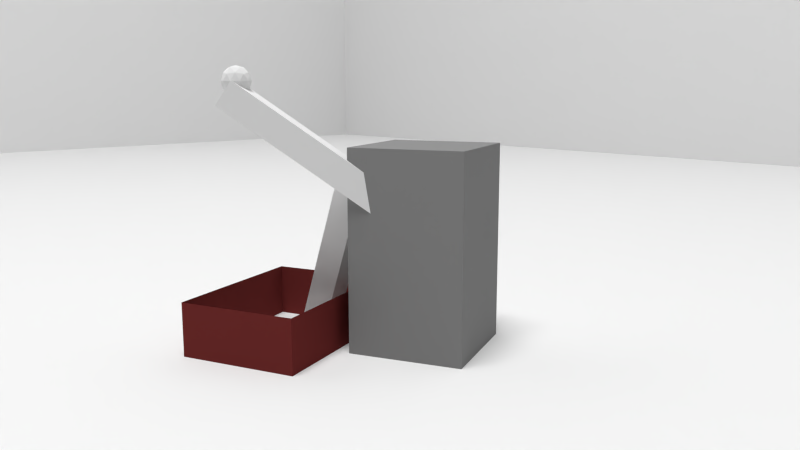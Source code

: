 # Source: Shot_8_-_Kamera.blend  (saved by Blender 2.72.0; exported with 4.5.12 LTS)
import bpy
from mathutils import Matrix  # noqa: F401  (used for matrix-valued properties, if any)

bpy.ops.wm.read_factory_settings(use_empty=True)
scene = bpy.context.scene
scene.name = 'Scene'

# ---- collections
col_collection_1 = bpy.data.collections.new('Collection 1'); scene.collection.children.link(col_collection_1)

# ---- materials (node trees are filled in below, after node groups)
mat_kiste = bpy.data.materials.new('Kiste')
mat_kiste.alpha_threshold = 0.0
mat_kiste.roughness = 0.5
mat_figure_black = bpy.data.materials.new('Figure Black')
mat_figure_black.alpha_threshold = 0.0
mat_figure_black.roughness = 0.5
mat_light_01_white = bpy.data.materials.new('Light 01 White')
mat_light_01_white.alpha_threshold = 0.0
mat_light_01_white.roughness = 0.5

# ---- material node trees
mat_kiste.use_nodes = True; mat_kiste.node_tree.nodes.clear()
_N = mat_kiste.node_tree.nodes; _L = mat_kiste.node_tree.links
n0 = _N.new('ShaderNodeOutputMaterial'); n0.name = 'Material Output'; n0.location = (300, 300)
n1 = _N.new('ShaderNodeBsdfDiffuse'); n1.name = 'Diffuse BSDF'; n1.location = (10, 300)
n1.inputs[0].default_value = (0.1679, 0.02842, 0.02682, 1.0)
_L.new(n1.outputs[0], n0.inputs[0])
n0.is_active_output = True
mat_figure_black.use_nodes = True; mat_figure_black.node_tree.nodes.clear()
_N = mat_figure_black.node_tree.nodes; _L = mat_figure_black.node_tree.links
n0 = _N.new('ShaderNodeOutputMaterial'); n0.name = 'Material Output'; n0.location = (300, 300)
n1 = _N.new('ShaderNodeBsdfDiffuse'); n1.name = 'Diffuse BSDF'; n1.location = (10, 300)
n1.inputs[0].default_value = (0.25, 0.25, 0.25, 1.0)
_L.new(n1.outputs[0], n0.inputs[0])
n0.is_active_output = True
mat_light_01_white.use_nodes = True; mat_light_01_white.node_tree.nodes.clear()
_N = mat_light_01_white.node_tree.nodes; _L = mat_light_01_white.node_tree.links
n0 = _N.new('ShaderNodeOutputMaterial'); n0.name = 'Material Output'; n0.location = (300, 300)
n1 = _N.new('ShaderNodeEmission'); n1.name = 'Emission'; n1.location = (110, 300)
n1.inputs[0].default_value = (0.8, 0.8, 0.8, 1.0)
n1.inputs[1].default_value = 25.0
_L.new(n1.outputs[0], n0.inputs[0])
n0.is_active_output = True

# ---- world
world_world = bpy.data.worlds.new('World'); scene.world = world_world
world_world.color = (0.05088, 0.05088, 0.05088)
world_world.use_sun_shadow = False
world_world.sun_shadow_jitter_overblur = 0.0
world_world.cycles.sampling_method = 'MANUAL'
world_world.cycles.sample_map_resolution = 256

# ---- cameras
cam_camera = bpy.data.cameras.new('Camera')
cam_camera.clip_end = 100.0
cam_camera.lens = 40.0
cam_camera.sensor_width = 40.0
cam_camera.sensor_height = 18.0
cam_camera.ortho_scale = 7.314
cam_camera.dof.focus_distance = 0.0

# ---- meshes
me_cube_004 = bpy.data.meshes.new('Cube.004')
me_cube_004.from_pydata([(-1.0, -1.0, -1.0), (-1.0, 1.0, -1.0), (1.0, 1.0, -1.0), (1.0, -1.0, -1.0), (-1.0, -1.0, 1.0), (-1.0, 1.0, 1.0), (1.0, 1.0, 1.0), (1.0, -1.0, 1.0)], [], [(4, 5, 1, 0), (5, 6, 2, 1), (6, 7, 3, 2), (7, 4, 0, 3), (0, 1, 2, 3), (7, 6, 5, 4)])
me_cube_004.use_remesh_preserve_volume = False
me_cube_004.use_remesh_preserve_attributes = False
me_cube_004.use_mirror_vertex_groups = False
me_cube_004.update()
me_cube_002 = bpy.data.meshes.new('Cube.002')
me_cube_002.from_pydata([(-0.8973, -0.0001802, -2.014), (-0.8973, 2.0, -2.014), (1.103, 2.0, -2.014), (1.103, -0.0001802, -2.014), (-0.8973, -0.0001802, -0.01437), (-0.8973, 2.0, -0.01437), (1.103, 2.0, -0.01437), (1.103, -0.0001802, -0.01437)], [], [(4, 5, 1, 0), (5, 6, 2, 1), (6, 7, 3, 2), (7, 4, 0, 3), (0, 1, 2, 3), (7, 6, 5, 4)])
me_cube_002.use_remesh_preserve_volume = False
me_cube_002.use_remesh_preserve_attributes = False
me_cube_002.use_mirror_vertex_groups = False
me_cube_002.update()
me_icosphere = bpy.data.meshes.new('Icosphere')
me_icosphere.from_pydata([(0.0, 0.0, -1.0), (0.7236, -0.5257, -0.4472), (-0.2764, -0.8506, -0.4472), (-0.8944, 0.0, -0.4472), (-0.2764, 0.8506, -0.4472), (0.7236, 0.5257, -0.4472), (0.2764, -0.8506, 0.4472), (-0.7236, -0.5257, 0.4472), (-0.7236, 0.5257, 0.4472), (0.2764, 0.8506, 0.4472), (0.8944, 0.0, 0.4472), (0.0, 0.0, 1.0), (-0.1625, -0.5, -0.8507), (0.4253, -0.309, -0.8507), (0.2629, -0.809, -0.5257), (0.8506, 0.0, -0.5257), (0.4253, 0.309, -0.8507), (-0.5257, 0.0, -0.8507), (-0.6882, -0.5, -0.5257), (-0.1625, 0.5, -0.8507), (-0.6882, 0.5, -0.5257), (0.2629, 0.809, -0.5257), (0.9511, -0.309, 0.0), (0.9511, 0.309, 0.0), (0.0, -1.0, 0.0), (0.5878, -0.809, 0.0), (-0.9511, -0.309, 0.0), (-0.5878, -0.809, 0.0), (-0.5878, 0.809, 0.0), (-0.9511, 0.309, 0.0), (0.5878, 0.809, 0.0), (0.0, 1.0, 0.0), (0.6882, -0.5, 0.5257), (-0.2629, -0.809, 0.5257), (-0.8506, 0.0, 0.5257), (-0.2629, 0.809, 0.5257), (0.6882, 0.5, 0.5257), (0.1625, -0.5, 0.8507), (0.5257, 0.0, 0.8507), (-0.4253, -0.309, 0.8507), (-0.4253, 0.309, 0.8507), (0.1625, 0.5, 0.8507)], [], [(0, 13, 12), (1, 13, 15), (0, 12, 17), (0, 17, 19), (0, 19, 16), (1, 15, 22), (2, 14, 24), (3, 18, 26), (4, 20, 28), (5, 21, 30), (1, 22, 25), (2, 24, 27), (3, 26, 29), (4, 28, 31), (5, 30, 23), (6, 32, 37), (7, 33, 39), (8, 34, 40), (9, 35, 41), (10, 36, 38), (12, 14, 2), (12, 13, 14), (13, 1, 14), (15, 16, 5), (15, 13, 16), (13, 0, 16), (17, 18, 3), (17, 12, 18), (12, 2, 18), (19, 20, 4), (19, 17, 20), (17, 3, 20), (16, 21, 5), (16, 19, 21), (19, 4, 21), (22, 23, 10), (22, 15, 23), (15, 5, 23), (24, 25, 6), (24, 14, 25), (14, 1, 25), (26, 27, 7), (26, 18, 27), (18, 2, 27), (28, 29, 8), (28, 20, 29), (20, 3, 29), (30, 31, 9), (30, 21, 31), (21, 4, 31), (25, 32, 6), (25, 22, 32), (22, 10, 32), (27, 33, 7), (27, 24, 33), (24, 6, 33), (29, 34, 8), (29, 26, 34), (26, 7, 34), (31, 35, 9), (31, 28, 35), (28, 8, 35), (23, 36, 10), (23, 30, 36), (30, 9, 36), (37, 38, 11), (37, 32, 38), (32, 10, 38), (39, 37, 11), (39, 33, 37), (33, 6, 37), (40, 39, 11), (40, 34, 39), (34, 7, 39), (41, 40, 11), (41, 35, 40), (35, 8, 40), (38, 41, 11), (38, 36, 41), (36, 9, 41)])
me_icosphere.use_remesh_preserve_volume = False
me_icosphere.use_remesh_preserve_attributes = False
me_icosphere.use_mirror_vertex_groups = False
me_icosphere.update()
me_cube_001 = bpy.data.meshes.new('Cube.001')
me_cube_001.from_pydata([(-1.378, -1.0, 0.03396), (-1.378, 1.0, 0.03396), (1.378, 1.0, 0.03396), (1.378, -1.0, 0.03396), (-1.378, -1.0, 1.0), (-1.378, 1.0, 1.0), (1.378, 1.0, 1.0), (1.378, -1.0, 1.0)], [], [(4, 5, 1, 0), (5, 6, 2, 1), (6, 7, 3, 2), (7, 4, 0, 3), (7, 6, 5, 4)])
me_cube_001.materials.append(mat_kiste)
me_cube_001.use_remesh_preserve_volume = False
me_cube_001.use_remesh_preserve_attributes = False
me_cube_001.use_mirror_vertex_groups = False
me_cube_001.update()
me_cube = bpy.data.meshes.new('Cube')
me_cube.from_pydata([(-1.0, -1.0, -1.0), (-1.0, 1.0, -1.0), (1.0, 1.0, -1.0), (1.0, -1.0, -1.0), (-1.0, -1.0, 0.0), (-1.0, 1.0, 0.0), (-1.0, 0.0, -1.0), (1.0, 1.0, 0.0), (0.0, 1.0, -1.0), (1.0, -1.0, 0.0), (1.0, 0.0, -1.0), (0.0, -1.0, -1.0), (-1.0, 0.0, 0.0), (0.0, 1.0, 0.0), (1.0, 0.0, 0.0), (0.0, -1.0, 0.0), (0.0, 0.0, -1.0), (-1.0, 1.0, -0.5), (-1.0, -0.5, -1.0), (1.0, 1.0, -0.5), (-0.5, 1.0, -1.0), (1.0, -1.0, -0.5), (1.0, 0.5, -1.0), (0.5, -1.0, -1.0), (-1.0, -1.0, -0.5), (-1.0, 0.5, -1.0), (0.5, 1.0, -1.0), (1.0, -0.5, -1.0), (-0.5, -1.0, -1.0), (-1.0, 0.0, -0.5), (-1.0, -0.5, 0.0), (-1.0, 0.5, 0.0), (0.0, 1.0, -0.5), (-0.5, 1.0, 0.0), (0.5, 1.0, 0.0), (1.0, 0.0, -0.5), (1.0, 0.5, 0.0), (1.0, -0.5, 0.0), (0.0, -1.0, -0.5), (0.5, -1.0, 0.0), (-0.5, -1.0, 0.0), (0.5, 0.0, -1.0), (-0.5, 0.0, -1.0), (0.0, -0.5, -1.0), (0.0, 0.5, -1.0), (-1.0, 0.5, -0.5), (0.5, 1.0, -0.5), (1.0, -0.5, -0.5), (-0.5, -1.0, -0.5), (0.5, 0.5, -1.0), (-1.0, -0.5, -0.5), (-0.5, 1.0, -0.5), (1.0, 0.5, -0.5), (0.5, -1.0, -0.5), (0.5, -0.5, -1.0), (-0.5, -0.5, -1.0), (-0.5, 0.5, -1.0), (-1.0, 1.0, -0.75), (-1.0, -0.75, -1.0), (1.0, 1.0, -0.75), (-0.75, 1.0, -1.0), (1.0, -1.0, -0.75), (1.0, 0.75, -1.0), (0.75, -1.0, -1.0), (-1.0, -1.0, -0.25), (-1.0, 0.25, -1.0), (0.25, 1.0, -1.0), (1.0, -0.25, -1.0), (-0.25, -1.0, -1.0), (-1.0, 0.0, -0.75), (-1.0, -0.75, 0.0), (-1.0, 0.25, 0.0), (0.0, 1.0, -0.75), (-0.75, 1.0, 0.0), (0.25, 1.0, 0.0), (1.0, 0.0, -0.75), (1.0, 0.75, 0.0), (1.0, -0.25, 0.0), (0.0, -1.0, -0.75), (0.75, -1.0, 0.0), (-0.25, -1.0, 0.0), (0.75, 0.0, -1.0), (-0.25, 0.0, -1.0), (0.0, -0.75, -1.0), (0.0, 0.25, -1.0), (-1.0, 1.0, -0.25), (-1.0, -0.25, -1.0), (1.0, 1.0, -0.25), (-0.25, 1.0, -1.0), (1.0, -1.0, -0.25), (1.0, 0.25, -1.0), (0.25, -1.0, -1.0), (-1.0, -1.0, -0.75), (-1.0, 0.75, -1.0), (0.75, 1.0, -1.0), (1.0, -0.75, -1.0), (-0.75, -1.0, -1.0), (-1.0, 0.0, -0.25), (-1.0, -0.25, 0.0), (-1.0, 0.75, 0.0), (0.0, 1.0, -0.25), (-0.25, 1.0, 0.0), (0.75, 1.0, 0.0), (1.0, 0.0, -0.25), (1.0, 0.25, 0.0), (1.0, -0.75, 0.0), (0.0, -1.0, -0.25), (0.25, -1.0, 0.0), (-0.75, -1.0, 0.0), (0.25, 0.0, -1.0), (-0.75, 0.0, -1.0), (0.0, -0.25, -1.0), (0.0, 0.75, -1.0), (-1.0, 0.5, -0.75), (-1.0, 0.5, -0.25), (-1.0, 0.25, -0.5), (-1.0, 0.75, -0.5), (0.5, 1.0, -0.75), (0.5, 1.0, -0.25), (0.25, 1.0, -0.5), (0.75, 1.0, -0.5), (1.0, -0.5, -0.75), (1.0, -0.5, -0.25), (1.0, -0.25, -0.5), (1.0, -0.75, -0.5), (-0.5, -1.0, -0.75), (-0.5, -1.0, -0.25), (-0.25, -1.0, -0.5), (-0.75, -1.0, -0.5), (0.75, 0.5, -1.0), (0.25, 0.5, -1.0), (0.5, 0.25, -1.0), (0.5, 0.75, -1.0), (-1.0, -0.5, -0.75), (-1.0, -0.5, -0.25), (-1.0, -0.75, -0.5), (-1.0, -0.25, -0.5), (-0.5, 1.0, -0.75), (-0.5, 1.0, -0.25), (-0.75, 1.0, -0.5), (-0.25, 1.0, -0.5), (1.0, 0.5, -0.75), (1.0, 0.5, -0.25), (1.0, 0.75, -0.5), (1.0, 0.25, -0.5), (0.5, -1.0, -0.75), (0.5, -1.0, -0.25), (0.75, -1.0, -0.5), (0.25, -1.0, -0.5), (0.75, -0.5, -1.0), (0.25, -0.5, -1.0), (0.5, -0.75, -1.0), (0.5, -0.25, -1.0), (-0.25, -0.5, -1.0), (-0.75, -0.5, -1.0), (-0.5, -0.75, -1.0), (-0.5, -0.25, -1.0), (-0.25, 0.5, -1.0), (-0.75, 0.5, -1.0), (-0.5, 0.25, -1.0), (-0.5, 0.75, -1.0), (-1.0, 0.75, -0.75), (0.75, 1.0, -0.75), (1.0, -0.75, -0.75), (-0.75, -1.0, -0.75), (0.75, 0.75, -1.0), (-1.0, -0.25, -0.75), (-0.25, 1.0, -0.75), (1.0, 0.25, -0.75), (0.25, -1.0, -0.75), (0.75, -0.25, -1.0), (-0.25, -0.25, -1.0), (-0.25, 0.75, -1.0), (-1.0, 0.25, -0.75), (-1.0, 0.25, -0.25), (-1.0, 0.75, -0.25), (0.25, 1.0, -0.75), (0.25, 1.0, -0.25), (0.75, 1.0, -0.25), (1.0, -0.25, -0.75), (1.0, -0.25, -0.25), (1.0, -0.75, -0.25), (-0.25, -1.0, -0.75), (-0.25, -1.0, -0.25), (-0.75, -1.0, -0.25), (0.75, 0.25, -1.0), (0.25, 0.25, -1.0), (0.25, 0.75, -1.0), (-1.0, -0.75, -0.75), (-1.0, -0.75, -0.25), (-1.0, -0.25, -0.25), (-0.75, 1.0, -0.75), (-0.75, 1.0, -0.25), (-0.25, 1.0, -0.25), (1.0, 0.75, -0.75), (1.0, 0.75, -0.25), (1.0, 0.25, -0.25), (0.75, -1.0, -0.75), (0.75, -1.0, -0.25), (0.25, -1.0, -0.25), (0.75, -0.75, -1.0), (0.25, -0.75, -1.0), (0.25, -0.25, -1.0), (-0.25, -0.75, -1.0), (-0.75, -0.75, -1.0), (-0.75, -0.25, -1.0), (-0.25, 0.25, -1.0), (-0.75, 0.25, -1.0), (-0.75, 0.75, -1.0), (-1.0, 1.0, -0.001367), (1.0, 1.0, -0.001367), (1.0, -1.0, -0.001367), (-1.0, 6.755e-08, -0.001367), (-1.397e-08, 1.0, -0.001367), (1.0, 6.755e-08, -0.001367), (-1.397e-08, -1.0, -0.001367), (-1.0, -1.0, -0.001367), (-1.0, -0.5, -0.001367), (-1.0, 0.5, -0.001367), (-0.5, 1.0, -0.001367), (0.5, 1.0, -0.001367), (1.0, 0.5, -0.001367), (1.0, -0.5, -0.001367), (0.5, -1.0, -0.001367), (-0.5, -1.0, -0.001367), (-1.0, -0.25, -0.001367), (-1.0, 0.75, -0.001367), (-0.25, 1.0, -0.001367), (0.75, 1.0, -0.001367), (1.0, 0.25, -0.001367), (1.0, -0.75, -0.001367), (0.25, -1.0, -0.001367), (-0.75, -1.0, -0.001367), (-1.0, -0.75, -0.001367), (-1.0, 0.25, -0.001367), (-0.75, 1.0, -0.001367), (0.25, 1.0, -0.001367), (1.0, 0.75, -0.001367), (1.0, -0.25, -0.001367), (0.75, -1.0, -0.001367), (-0.25, -1.0, -0.001367), (-1.0, -1.0, 0.7486), (-1.0, 1.0, 0.7486), (1.0, 1.0, 0.7486), (1.0, -1.0, 0.7486), (-1.0, 6.755e-08, 0.7486), (-1.397e-08, 1.0, 0.7486), (1.0, 6.755e-08, 0.7486), (-1.397e-08, -1.0, 0.7486), (-1.397e-08, 6.755e-08, 0.7486), (-1.0, -1.0, 0.2486), (-1.0, 0.5, 0.7486), (0.5, 1.0, 0.7486), (1.0, -0.5, 0.7486), (-0.5, -1.0, 0.7486), (-1.0, -0.5, 0.7486), (-1.0, 1.0, 0.2486), (-0.5, 1.0, 0.7486), (1.0, 1.0, 0.2486), (1.0, 0.5, 0.7486), (1.0, -1.0, 0.2486), (0.5, -1.0, 0.7486), (-1.0, 6.755e-08, 0.2486), (-1.397e-08, 1.0, 0.2486), (1.0, 6.755e-08, 0.2486), (-1.397e-08, -1.0, 0.2486), (-0.5, 6.755e-08, 0.7486), (0.5, 6.755e-08, 0.7486), (-1.397e-08, -0.5, 0.7486), (-1.397e-08, 0.5, 0.7486), (-0.5, 0.5, 0.7486), (-1.0, -0.5, 0.2486), (-1.0, 0.5, 0.2486), (-0.5, 1.0, 0.2486), (0.5, 1.0, 0.2486), (1.0, 0.5, 0.2486), (1.0, -0.5, 0.2486), (0.5, -1.0, 0.2486), (-0.5, -1.0, 0.2486), (-0.5, -0.5, 0.7486), (0.5, -0.5, 0.7486), (0.5, 0.5, 0.7486), (-1.0, -1.0, 0.4986), (-1.0, 0.75, 0.7486), (0.75, 1.0, 0.7486), (1.0, -0.75, 0.7486), (-0.75, -1.0, 0.7486), (-1.0, -0.25, 0.7486), (-1.0, 1.0, -0.001367), (-0.25, 1.0, 0.7486), (1.0, 1.0, -0.001367), (1.0, 0.25, 0.7486), (1.0, -1.0, -0.001367), (0.25, -1.0, 0.7486), (-1.0, 6.755e-08, -0.001367), (-1.397e-08, 1.0, -0.001367), (1.0, 6.755e-08, -0.001367), (-1.397e-08, -1.0, -0.001367), (-0.75, 6.755e-08, 0.7486), (0.25, 6.755e-08, 0.7486), (-1.397e-08, -0.75, 0.7486), (-1.397e-08, 0.25, 0.7486), (-1.0, -1.0, -0.001367), (-1.0, 0.25, 0.7486), (0.25, 1.0, 0.7486), (1.0, -0.25, 0.7486), (-0.25, -1.0, 0.7486), (-1.0, -0.75, 0.7486), (-1.0, 1.0, 0.4986), (-0.75, 1.0, 0.7486), (1.0, 1.0, 0.4986), (1.0, 0.75, 0.7486), (1.0, -1.0, 0.4986), (0.75, -1.0, 0.7486), (-1.0, 6.755e-08, 0.4986), (-1.397e-08, 1.0, 0.4986), (1.0, 6.755e-08, 0.4986), (-1.397e-08, -1.0, 0.4986), (-0.25, 6.755e-08, 0.7486), (0.75, 6.755e-08, 0.7486), (-1.397e-08, -0.25, 0.7486), (-1.397e-08, 0.75, 0.7486), (-0.75, 0.5, 0.7486), (-0.25, 0.5, 0.7486), (-0.5, 0.25, 0.7486), (-0.5, 0.75, 0.7486), (-1.0, -0.5, -0.001367), (-1.0, -0.5, 0.4986), (-1.0, -0.75, 0.2486), (-1.0, -0.25, 0.2486), (-1.0, 0.5, -0.001367), (-1.0, 0.5, 0.4986), (-1.0, 0.25, 0.2486), (-1.0, 0.75, 0.2486), (-0.5, 1.0, -0.001367), (-0.5, 1.0, 0.4986), (-0.75, 1.0, 0.2486), (-0.25, 1.0, 0.2486), (0.5, 1.0, -0.001367), (0.5, 1.0, 0.4986), (0.25, 1.0, 0.2486), (0.75, 1.0, 0.2486), (1.0, 0.5, -0.001367), (1.0, 0.5, 0.4986), (1.0, 0.75, 0.2486), (1.0, 0.25, 0.2486), (1.0, -0.5, -0.001367), (1.0, -0.5, 0.4986), (1.0, -0.25, 0.2486), (1.0, -0.75, 0.2486), (0.5, -1.0, -0.001367), (0.5, -1.0, 0.4986), (0.75, -1.0, 0.2486), (0.25, -1.0, 0.2486), (-0.5, -1.0, -0.001367), (-0.5, -1.0, 0.4986), (-0.25, -1.0, 0.2486), (-0.75, -1.0, 0.2486), (-0.75, -0.5, 0.7486), (-0.25, -0.5, 0.7486), (-0.5, -0.75, 0.7486), (-0.5, -0.25, 0.7486), (0.25, -0.5, 0.7486), (0.75, -0.5, 0.7486), (0.5, -0.75, 0.7486), (0.5, -0.25, 0.7486), (0.25, 0.5, 0.7486), (0.75, 0.5, 0.7486), (0.5, 0.25, 0.7486), (0.5, 0.75, 0.7486), (-0.75, 0.75, 0.7486), (-1.0, -0.25, -0.001367), (-1.0, 0.75, -0.001367), (-0.25, 1.0, -0.001367), (0.75, 1.0, -0.001367), (1.0, 0.25, -0.001367), (1.0, -0.75, -0.001367), (0.25, -1.0, -0.001367), (-0.75, -1.0, -0.001367), (-0.75, -0.25, 0.7486), (0.25, -0.25, 0.7486), (0.25, 0.75, 0.7486), (-0.75, 0.25, 0.7486), (-0.25, 0.25, 0.7486), (-0.25, 0.75, 0.7486), (-1.0, -0.75, -0.001367), (-1.0, -0.75, 0.4986), (-1.0, -0.25, 0.4986), (-1.0, 0.25, -0.001367), (-1.0, 0.25, 0.4986), (-1.0, 0.75, 0.4986), (-0.75, 1.0, -0.001367), (-0.75, 1.0, 0.4986), (-0.25, 1.0, 0.4986), (0.25, 1.0, -0.001367), (0.25, 1.0, 0.4986), (0.75, 1.0, 0.4986), (1.0, 0.75, -0.001367), (1.0, 0.75, 0.4986), (1.0, 0.25, 0.4986), (1.0, -0.25, -0.001367), (1.0, -0.25, 0.4986), (1.0, -0.75, 0.4986), (0.75, -1.0, -0.001367), (0.75, -1.0, 0.4986), (0.25, -1.0, 0.4986), (-0.25, -1.0, -0.001367), (-0.25, -1.0, 0.4986), (-0.75, -1.0, 0.4986), (-0.75, -0.75, 0.7486), (-0.25, -0.75, 0.7486), (-0.25, -0.25, 0.7486), (0.25, -0.75, 0.7486), (0.75, -0.75, 0.7486), (0.75, -0.25, 0.7486), (0.25, 0.25, 0.7486), (0.75, 0.25, 0.7486), (0.75, 0.75, 0.7486), (-1.0, -1.0, 0.7486), (-1.0, 1.0, 0.7486), (1.0, 1.0, 0.7486), (1.0, -1.0, 0.7486), (-1.0, 6.755e-08, 0.7486), (-1.397e-08, 1.0, 0.7486), (1.0, 6.755e-08, 0.7486), (-1.397e-08, -1.0, 0.7486), (-1.397e-08, 6.755e-08, 0.7486), (-1.0, -1.0, 0.2486), (-1.0, 0.5, 0.7486), (0.5, 1.0, 0.7486), (1.0, -0.5, 0.7486), (-0.5, -1.0, 0.7486), (-1.0, -0.5, 0.7486), (-1.0, 1.0, 0.2486), (-0.5, 1.0, 0.7486), (1.0, 1.0, 0.2486), (1.0, 0.5, 0.7486), (1.0, -1.0, 0.2486), (0.5, -1.0, 0.7486), (-1.0, 6.755e-08, 0.2486), (-1.397e-08, 1.0, 0.2486), (1.0, 6.755e-08, 0.2486), (-1.397e-08, -1.0, 0.2486), (-0.5, 6.755e-08, 0.7486), (0.5, 6.755e-08, 0.7486), (-1.397e-08, -0.5, 0.7486), (-1.397e-08, 0.5, 0.7486), (-0.5, 0.5, 0.7486), (-1.0, -0.5, 0.2486), (-1.0, 0.5, 0.2486), (-0.5, 1.0, 0.2486), (0.5, 1.0, 0.2486), (1.0, 0.5, 0.2486), (1.0, -0.5, 0.2486), (0.5, -1.0, 0.2486), (-0.5, -1.0, 0.2486), (-0.5, -0.5, 0.7486), (0.5, -0.5, 0.7486), (0.5, 0.5, 0.7486), (-1.0, -1.0, 0.4986), (-1.0, 0.75, 0.7486), (0.75, 1.0, 0.7486), (1.0, -0.75, 0.7486), (-0.75, -1.0, 0.7486), (-1.0, -0.25, 0.7486), (-1.0, 1.0, -0.001367), (-0.25, 1.0, 0.7486), (1.0, 1.0, -0.001367), (1.0, 0.25, 0.7486), (1.0, -1.0, -0.001367), (0.25, -1.0, 0.7486), (-1.0, 6.755e-08, -0.001367), (-1.397e-08, 1.0, -0.001367), (1.0, 6.755e-08, -0.001367), (-1.397e-08, -1.0, -0.001367), (-0.75, 6.755e-08, 0.7486), (0.25, 6.755e-08, 0.7486), (-1.397e-08, -0.75, 0.7486), (-1.397e-08, 0.25, 0.7486), (-1.0, -1.0, -0.001367), (-1.0, 0.25, 0.7486), (0.25, 1.0, 0.7486), (1.0, -0.25, 0.7486), (-0.25, -1.0, 0.7486), (-1.0, -0.75, 0.7486), (-1.0, 1.0, 0.4986), (-0.75, 1.0, 0.7486), (1.0, 1.0, 0.4986), (1.0, 0.75, 0.7486), (1.0, -1.0, 0.4986), (0.75, -1.0, 0.7486), (-1.0, 6.755e-08, 0.4986), (-1.397e-08, 1.0, 0.4986), (1.0, 6.755e-08, 0.4986), (-1.397e-08, -1.0, 0.4986), (-0.25, 6.755e-08, 0.7486), (0.75, 6.755e-08, 0.7486), (-1.397e-08, -0.25, 0.7486), (-1.397e-08, 0.75, 0.7486), (-0.75, 0.5, 0.7486), (-0.25, 0.5, 0.7486), (-0.5, 0.25, 0.7486), (-0.5, 0.75, 0.7486), (-1.0, -0.5, -0.001367), (-1.0, -0.5, 0.4986), (-1.0, -0.75, 0.2486), (-1.0, -0.25, 0.2486), (-1.0, 0.5, -0.001367), (-1.0, 0.5, 0.4986), (-1.0, 0.25, 0.2486), (-1.0, 0.75, 0.2486), (-0.5, 1.0, -0.001367), (-0.5, 1.0, 0.4986), (-0.75, 1.0, 0.2486), (-0.25, 1.0, 0.2486), (0.5, 1.0, -0.001367), (0.5, 1.0, 0.4986), (0.25, 1.0, 0.2486), (0.75, 1.0, 0.2486), (1.0, 0.5, -0.001367), (1.0, 0.5, 0.4986), (1.0, 0.75, 0.2486), (1.0, 0.25, 0.2486), (1.0, -0.5, -0.001367), (1.0, -0.5, 0.4986), (1.0, -0.25, 0.2486), (1.0, -0.75, 0.2486), (0.5, -1.0, -0.001367), (0.5, -1.0, 0.4986), (0.75, -1.0, 0.2486), (0.25, -1.0, 0.2486), (-0.5, -1.0, -0.001367), (-0.5, -1.0, 0.4986), (-0.25, -1.0, 0.2486), (-0.75, -1.0, 0.2486), (-0.75, -0.5, 0.7486), (-0.25, -0.5, 0.7486), (-0.5, -0.75, 0.7486), (-0.5, -0.25, 0.7486), (0.25, -0.5, 0.7486), (0.75, -0.5, 0.7486), (0.5, -0.75, 0.7486), (0.5, -0.25, 0.7486), (0.25, 0.5, 0.7486), (0.75, 0.5, 0.7486), (0.5, 0.25, 0.7486), (0.5, 0.75, 0.7486), (-0.75, 0.75, 0.7486), (-1.0, -0.25, -0.001367), (-1.0, 0.75, -0.001367), (-0.25, 1.0, -0.001367), (0.75, 1.0, -0.001367), (1.0, 0.25, -0.001367), (1.0, -0.75, -0.001367), (0.25, -1.0, -0.001367), (-0.75, -1.0, -0.001367), (-0.75, -0.25, 0.7486), (0.25, -0.25, 0.7486), (0.25, 0.75, 0.7486), (-0.75, 0.25, 0.7486), (-0.25, 0.25, 0.7486), (-0.25, 0.75, 0.7486), (-1.0, -0.75, -0.001367), (-1.0, -0.75, 0.4986), (-1.0, -0.25, 0.4986), (-1.0, 0.25, -0.001367), (-1.0, 0.25, 0.4986), (-1.0, 0.75, 0.4986), (-0.75, 1.0, -0.001367), (-0.75, 1.0, 0.4986), (-0.25, 1.0, 0.4986), (0.25, 1.0, -0.001367), (0.25, 1.0, 0.4986), (0.75, 1.0, 0.4986), (1.0, 0.75, -0.001367), (1.0, 0.75, 0.4986), (1.0, 0.25, 0.4986), (1.0, -0.25, -0.001367), (1.0, -0.25, 0.4986), (1.0, -0.75, 0.4986), (0.75, -1.0, -0.001367), (0.75, -1.0, 0.4986), (0.25, -1.0, 0.4986), (-0.25, -1.0, -0.001367), (-0.25, -1.0, 0.4986), (-0.75, -1.0, 0.4986), (-0.75, -0.75, 0.7486), (-0.25, -0.75, 0.7486), (-0.25, -0.25, 0.7486), (0.25, -0.75, 0.7486), (0.75, -0.75, 0.7486), (0.75, -0.25, 0.7486), (0.25, 0.25, 0.7486), (0.75, 0.25, 0.7486), (0.75, 0.75, 0.7486)], [(241, 418), (242, 419), (243, 420), (244, 421), (245, 422), (246, 423), (247, 424), (248, 425), (249, 426), (250, 427), (251, 428), (252, 429), (253, 430), (254, 431), (255, 432), (256, 433), (257, 434), (258, 435), (259, 436), (260, 437), (261, 438), (262, 439), (263, 440), (264, 441), (265, 442), (266, 443), (267, 444), (268, 445), (269, 446), (270, 447), (271, 448), (272, 449), (273, 450), (274, 451), (275, 452), (276, 453), (277, 454), (278, 455), (279, 456), (280, 457), (281, 458), (282, 459), (283, 460), (284, 461), (285, 462), (286, 463), (287, 464), (288, 465), (289, 466), (290, 467), (291, 468), (292, 469), (293, 470), (294, 471), (295, 472), (296, 473), (297, 474), (298, 475), (299, 476), (300, 477), (301, 478), (302, 479), (303, 480), (304, 481), (305, 482), (306, 483), (307, 484), (308, 485), (309, 486), (310, 487), (311, 488), (312, 489), (313, 490), (314, 491), (315, 492), (316, 493), (317, 494), (318, 495), (319, 496), (320, 497), (321, 498), (322, 499), (323, 500), (324, 501), (325, 502), (326, 503), (327, 504), (328, 505), (329, 506), (330, 507), (331, 508), (332, 509), (333, 510), (334, 511), (335, 512), (336, 513), (337, 514), (338, 515), (339, 516), (340, 517), (341, 518), (342, 519), (343, 520), (344, 521), (345, 522), (346, 523), (347, 524), (348, 525), (349, 526), (350, 527), (351, 528), (352, 529), (353, 530), (354, 531), (355, 532), (356, 533), (357, 534), (358, 535), (359, 536), (360, 537), (361, 538), (362, 539), (363, 540), (364, 541), (365, 542), (366, 543), (367, 544), (368, 545), (369, 546), (370, 547), (371, 548), (372, 549), (373, 550), (374, 551), (375, 552), (376, 553), (377, 554), (378, 555), (379, 556), (380, 557), (381, 558), (382, 559), (383, 560), (384, 561), (385, 562), (386, 563), (387, 564), (388, 565), (389, 566), (390, 567), (391, 568), (392, 569), (393, 570), (394, 571), (395, 572), (396, 573), (397, 574), (398, 575), (399, 576), (400, 577), (401, 578), (402, 579), (403, 580), (404, 581), (405, 582), (406, 583), (407, 584), (408, 585), (409, 586), (410, 587), (411, 588), (412, 589), (413, 590), (414, 591), (415, 592), (416, 593), (417, 594)], [(161, 57, 1, 93), (162, 59, 2, 94), (163, 61, 3, 95), (164, 92, 0, 96), (165, 94, 2, 62), (166, 69, 6, 86), (167, 72, 8, 88), (168, 75, 10, 90), (169, 78, 11, 91), (170, 81, 10, 67), (171, 82, 16, 111), (172, 88, 8, 112), (173, 113, 25, 65), (174, 114, 45, 115), (175, 85, 17, 116), (176, 117, 26, 66), (177, 118, 46, 119), (178, 87, 19, 120), (179, 121, 27, 67), (180, 122, 47, 123), (181, 89, 21, 124), (182, 125, 28, 68), (183, 126, 48, 127), (184, 64, 24, 128), (185, 129, 22, 90), (186, 130, 49, 131), (187, 66, 26, 132), (188, 133, 18, 58), (189, 134, 50, 135), (190, 97, 29, 136), (191, 137, 20, 60), (192, 138, 51, 139), (193, 100, 32, 140), (194, 141, 22, 62), (195, 142, 52, 143), (196, 103, 35, 144), (197, 145, 23, 63), (198, 146, 53, 147), (199, 106, 38, 148), (200, 149, 27, 95), (201, 150, 54, 151), (202, 109, 41, 152), (203, 153, 43, 83), (204, 154, 55, 155), (205, 110, 42, 156), (206, 157, 44, 84), (207, 158, 56, 159), (208, 60, 20, 160), (113, 161, 93, 25), (45, 116, 161, 113), (116, 17, 57, 161), (117, 162, 94, 26), (46, 120, 162, 117), (120, 19, 59, 162), (121, 163, 95, 27), (47, 124, 163, 121), (124, 21, 61, 163), (125, 164, 96, 28), (48, 128, 164, 125), (128, 24, 92, 164), (129, 165, 62, 22), (49, 132, 165, 129), (132, 26, 94, 165), (133, 166, 86, 18), (50, 136, 166, 133), (136, 29, 69, 166), (137, 167, 88, 20), (51, 140, 167, 137), (140, 32, 72, 167), (141, 168, 90, 22), (52, 144, 168, 141), (144, 35, 75, 168), (145, 169, 91, 23), (53, 148, 169, 145), (148, 38, 78, 169), (149, 170, 67, 27), (54, 152, 170, 149), (152, 41, 81, 170), (153, 171, 111, 43), (55, 156, 171, 153), (156, 42, 82, 171), (157, 172, 112, 44), (56, 160, 172, 157), (160, 20, 88, 172), (69, 173, 65, 6), (29, 115, 173, 69), (115, 45, 113, 173), (97, 174, 115, 29), (12, 71, 174, 97), (71, 31, 114, 174), (114, 175, 116, 45), (31, 99, 175, 114), (99, 5, 85, 175), (72, 176, 66, 8), (32, 119, 176, 72), (119, 46, 117, 176), (100, 177, 119, 32), (13, 74, 177, 100), (74, 34, 118, 177), (118, 178, 120, 46), (34, 102, 178, 118), (102, 7, 87, 178), (75, 179, 67, 10), (35, 123, 179, 75), (123, 47, 121, 179), (103, 180, 123, 35), (14, 77, 180, 103), (77, 37, 122, 180), (122, 181, 124, 47), (37, 105, 181, 122), (105, 9, 89, 181), (78, 182, 68, 11), (38, 127, 182, 78), (127, 48, 125, 182), (106, 183, 127, 38), (15, 80, 183, 106), (80, 40, 126, 183), (126, 184, 128, 48), (40, 108, 184, 126), (108, 4, 64, 184), (81, 185, 90, 10), (41, 131, 185, 81), (131, 49, 129, 185), (109, 186, 131, 41), (16, 84, 186, 109), (84, 44, 130, 186), (130, 187, 132, 49), (44, 112, 187, 130), (112, 8, 66, 187), (92, 188, 58, 0), (24, 135, 188, 92), (135, 50, 133, 188), (64, 189, 135, 24), (4, 70, 189, 64), (70, 30, 134, 189), (134, 190, 136, 50), (30, 98, 190, 134), (98, 12, 97, 190), (57, 191, 60, 1), (17, 139, 191, 57), (139, 51, 137, 191), (85, 192, 139, 17), (5, 73, 192, 85), (73, 33, 138, 192), (138, 193, 140, 51), (33, 101, 193, 138), (101, 13, 100, 193), (59, 194, 62, 2), (19, 143, 194, 59), (143, 52, 141, 194), (87, 195, 143, 19), (7, 76, 195, 87), (76, 36, 142, 195), (142, 196, 144, 52), (36, 104, 196, 142), (104, 14, 103, 196), (61, 197, 63, 3), (21, 147, 197, 61), (147, 53, 145, 197), (89, 198, 147, 21), (9, 79, 198, 89), (79, 39, 146, 198), (146, 199, 148, 53), (39, 107, 199, 146), (107, 15, 106, 199), (63, 200, 95, 3), (23, 151, 200, 63), (151, 54, 149, 200), (91, 201, 151, 23), (11, 83, 201, 91), (83, 43, 150, 201), (150, 202, 152, 54), (43, 111, 202, 150), (111, 16, 109, 202), (68, 203, 83, 11), (28, 155, 203, 68), (155, 55, 153, 203), (96, 204, 155, 28), (0, 58, 204, 96), (58, 18, 154, 204), (154, 205, 156, 55), (18, 86, 205, 154), (86, 6, 110, 205), (82, 206, 84, 16), (42, 159, 206, 82), (159, 56, 157, 206), (110, 207, 159, 42), (6, 65, 207, 110), (65, 25, 158, 207), (158, 208, 160, 56), (25, 93, 208, 158), (93, 1, 60, 208), (230, 222, 346, 376), (210, 228, 374, 290), (222, 238, 400, 346), (216, 232, 378, 302), (223, 239, 403, 350), (240, 215, 297, 406), (217, 233, 385, 326), (234, 212, 294, 388), (227, 219, 334, 373), (212, 225, 371, 294), (235, 209, 288, 391), (231, 223, 350, 377), (214, 229, 375, 296), (220, 236, 394, 338), (228, 220, 338, 374), (209, 226, 372, 288), (221, 237, 397, 342), (238, 214, 296, 400), (232, 224, 354, 378), (211, 230, 376, 292), (239, 211, 292, 403), (233, 216, 302, 385), (224, 240, 406, 354), (225, 217, 326, 371), (218, 234, 388, 330), (229, 221, 342, 375), (213, 227, 373, 295), (219, 235, 391, 334), (236, 213, 295, 394), (215, 231, 377, 297), (226, 218, 330, 372), (237, 210, 290, 397), (370, 309, 242, 283), (379, 298, 245, 287), (380, 299, 249, 320), (381, 304, 246, 321), (382, 322, 251, 303), (383, 323, 270, 324), (384, 289, 257, 325), (386, 327, 271, 328), (387, 314, 262, 329), (389, 331, 272, 332), (390, 308, 256, 333), (392, 335, 273, 336), (393, 315, 263, 337), (395, 339, 274, 340), (396, 310, 258, 341), (398, 343, 275, 344), (399, 316, 264, 345), (401, 347, 276, 348), (402, 312, 260, 349), (404, 351, 277, 352), (405, 317, 265, 353), (407, 355, 278, 356), (408, 282, 250, 357), (409, 358, 255, 307), (410, 359, 279, 360), (411, 318, 266, 361), (412, 362, 268, 300), (413, 363, 280, 364), (414, 319, 267, 365), (415, 366, 269, 301), (416, 367, 281, 368), (417, 284, 252, 369), (322, 370, 283, 251), (270, 325, 370, 322), (325, 257, 309, 370), (271, 329, 371, 326), (329, 262, 294, 371), (272, 333, 372, 330), (333, 256, 288, 372), (273, 337, 373, 334), (337, 263, 295, 373), (274, 341, 374, 338), (341, 258, 290, 374), (275, 345, 375, 342), (345, 264, 296, 375), (276, 349, 376, 346), (349, 260, 292, 376), (277, 353, 377, 350), (353, 265, 297, 377), (278, 357, 378, 354), (357, 250, 302, 378), (358, 379, 287, 255), (279, 361, 379, 358), (361, 266, 298, 379), (362, 380, 320, 268), (280, 365, 380, 362), (365, 267, 299, 380), (366, 381, 321, 269), (281, 369, 381, 366), (369, 252, 304, 381), (298, 382, 303, 245), (266, 324, 382, 298), (324, 270, 322, 382), (318, 383, 324, 266), (249, 301, 383, 318), (301, 269, 323, 383), (323, 384, 325, 270), (269, 321, 384, 323), (321, 246, 289, 384), (250, 328, 385, 302), (328, 271, 326, 385), (282, 386, 328, 250), (241, 307, 386, 282), (307, 255, 327, 386), (327, 387, 329, 271), (255, 287, 387, 327), (287, 245, 314, 387), (262, 332, 388, 294), (332, 272, 330, 388), (314, 389, 332, 262), (245, 303, 389, 314), (303, 251, 331, 389), (331, 390, 333, 272), (251, 283, 390, 331), (283, 242, 308, 390), (256, 336, 391, 288), (336, 273, 334, 391), (308, 392, 336, 256), (242, 309, 392, 308), (309, 257, 335, 392), (335, 393, 337, 273), (257, 289, 393, 335), (289, 246, 315, 393), (263, 340, 394, 295), (340, 274, 338, 394), (315, 395, 340, 263), (246, 304, 395, 315), (304, 252, 339, 395), (339, 396, 341, 274), (252, 284, 396, 339), (284, 243, 310, 396), (258, 344, 397, 290), (344, 275, 342, 397), (310, 398, 344, 258), (243, 311, 398, 310), (311, 259, 343, 398), (343, 399, 345, 275), (259, 291, 399, 343), (291, 247, 316, 399), (264, 348, 400, 296), (348, 276, 346, 400), (316, 401, 348, 264), (247, 305, 401, 316), (305, 253, 347, 401), (347, 402, 349, 276), (253, 285, 402, 347), (285, 244, 312, 402), (260, 352, 403, 292), (352, 277, 350, 403), (312, 404, 352, 260), (244, 313, 404, 312), (313, 261, 351, 404), (351, 405, 353, 277), (261, 293, 405, 351), (293, 248, 317, 405), (265, 356, 406, 297), (356, 278, 354, 406), (317, 407, 356, 265), (248, 306, 407, 317), (306, 254, 355, 407), (355, 408, 357, 278), (254, 286, 408, 355), (286, 241, 282, 408), (286, 409, 307, 241), (254, 360, 409, 286), (360, 279, 358, 409), (306, 410, 360, 254), (248, 300, 410, 306), (300, 268, 359, 410), (359, 411, 361, 279), (268, 320, 411, 359), (320, 249, 318, 411), (293, 412, 300, 248), (261, 364, 412, 293), (364, 280, 362, 412), (313, 413, 364, 261), (244, 285, 413, 313), (285, 253, 363, 413), (363, 414, 365, 280), (253, 305, 414, 363), (305, 247, 319, 414), (299, 415, 301, 249), (267, 368, 415, 299), (368, 281, 366, 415), (319, 416, 368, 267), (247, 291, 416, 319), (291, 259, 367, 416), (367, 417, 369, 281), (259, 311, 417, 367), (311, 243, 284, 417)])
me_cube.materials.append(mat_figure_black)
me_cube.use_remesh_preserve_volume = False
me_cube.use_remesh_preserve_attributes = False
me_cube.use_mirror_vertex_groups = False
me_cube.update()
me_plane_006 = bpy.data.meshes.new('Plane.006')
me_plane_006.from_pydata([(-1.0, -1.0, 0.0), (1.0, -1.0, 0.0), (-1.0, 1.0, 0.0), (1.0, 1.0, 0.0)], [], [(0, 1, 3, 2)])
me_plane_006.materials.append(mat_light_01_white)
me_plane_006.use_remesh_preserve_volume = False
me_plane_006.use_remesh_preserve_attributes = False
me_plane_006.use_mirror_vertex_groups = False
me_plane_006.update()
me_plane_005 = bpy.data.meshes.new('Plane.005')
me_plane_005.from_pydata([(-1.0, -1.0, 0.0), (1.0, -1.0, 0.0), (-1.0, 1.0, 0.0), (1.0, 1.0, 0.0)], [], [(0, 1, 3, 2)])
me_plane_005.use_remesh_preserve_volume = False
me_plane_005.use_remesh_preserve_attributes = False
me_plane_005.use_mirror_vertex_groups = False
me_plane_005.update()
me_plane_002 = bpy.data.meshes.new('Plane.002')
me_plane_002.from_pydata([(-1.0, -1.0, 0.0), (1.0, -1.0, 0.0), (-1.0, 1.0, 0.0), (1.0, 1.0, 0.0)], [], [(0, 1, 3, 2)])
me_plane_002.use_remesh_preserve_volume = False
me_plane_002.use_remesh_preserve_attributes = False
me_plane_002.use_mirror_vertex_groups = False
me_plane_002.update()
me_plane = bpy.data.meshes.new('Plane')
me_plane.from_pydata([(-1.0, -1.0, 0.0), (1.0, -1.0, 0.0), (-1.0, 1.0, 0.0), (1.0, 1.0, 0.0)], [], [(0, 1, 3, 2)])
me_plane.use_remesh_preserve_volume = False
me_plane.use_remesh_preserve_attributes = False
me_plane.use_mirror_vertex_groups = False
me_plane.update()

# ---- objects
ob_cube_004 = bpy.data.objects.new('Cube.004', me_cube_004)
ob_cube_002 = bpy.data.objects.new('Cube.002', me_cube_002)
ob_icosphere = bpy.data.objects.new('Icosphere', me_icosphere)
ob_cube_001 = bpy.data.objects.new('Cube.001', me_cube_001)
ob_cube = bpy.data.objects.new('Cube', me_cube)
ob_plane_006 = bpy.data.objects.new('Plane.006', me_plane_006)
ob_plane_005 = bpy.data.objects.new('Plane.005', me_plane_005)
ob_plane_002 = bpy.data.objects.new('Plane.002', me_plane_002)
ob_plane = bpy.data.objects.new('Plane', me_plane)
ob_camera = bpy.data.objects.new('Camera', cam_camera)

# ---- transforms, parenting, visibility, modifiers, constraints
ob_cube_004.location = (-1.969, 3.962, 0.335)
ob_cube_004.rotation_euler = (1.687, 0.3537, 0.3425)
ob_cube_004.scale = (0.05435, 0.3876, 0.05435)
ob_cube_004.lineart.crease_threshold = 0.0
ob_cube_002.location = (-2.1, 3.6, 1.01)
ob_cube_002.rotation_euler = (-0.5909, -0.04784, -0.8759)
ob_cube_002.scale = (0.054, 0.3876, 0.05435)
ob_cube_002.lineart.crease_threshold = 0.0
ob_icosphere.location = (-2.1, 3.6, 1.01)
ob_icosphere.scale = (0.05749, 0.05749, 0.05749)
ob_icosphere.lineart.crease_threshold = 0.0
ob_cube_001.location = (-2.028, 3.746, 0.2168)
ob_cube_001.rotation_euler = (0.0, -0.0, -1.194)
ob_cube_001.scale = (-0.2382, -0.2382, -0.2382)
ob_cube_001.lineart.crease_threshold = 0.0
ob_cube.location = (-1.628, 4.12, 0.4415)
ob_cube.rotation_euler = (0.0, 0.0, -2.717)
ob_cube.scale = (0.2221, 0.2221, 0.4442)
ob_cube.lineart.crease_threshold = 0.0
ob_plane_006.location = (0.0, 0.0, 19.95)
ob_plane_006.scale = (3.916, 3.916, 3.916)
ob_plane_006.lineart.crease_threshold = 0.0
ob_plane_005.location = (0.0, 12.21, 4.545)
ob_plane_005.rotation_euler = (1.571, -0.0, 0.0)
ob_plane_005.scale = (12.31, 12.31, 12.31)
ob_plane_005.lineart.crease_threshold = 0.0
ob_plane_002.location = (-12.04, -0.04393, 4.545)
ob_plane_002.rotation_euler = (1.571, 0.0, 1.571)
ob_plane_002.scale = (12.31, 12.31, 12.31)
ob_plane_002.lineart.crease_threshold = 0.0
ob_plane.location = (0.0, 0.0, 0.0)
ob_plane.scale = (12.31, 12.31, 12.31)
ob_plane.lineart.crease_threshold = 0.0
ob_camera.location = (0.5, 2.0, 1.0)
ob_camera.rotation_euler = (1.396, 0.0, 0.8203)
ob_camera.lock_rotations_4d = False
ob_camera.empty_display_type = 'ARROWS'
ob_camera.color = (0.0, 0.0, 0.0, 0.0)
ob_camera.display_type = 'WIRE'
ob_camera.lineart.crease_threshold = 0.0

# ---- collection membership
col_collection_1.objects.link(ob_cube_004)
col_collection_1.objects.link(ob_cube_002)
col_collection_1.objects.link(ob_icosphere)
col_collection_1.objects.link(ob_cube_001)
col_collection_1.objects.link(ob_cube)
col_collection_1.objects.link(ob_plane_006)
col_collection_1.objects.link(ob_plane_005)
col_collection_1.objects.link(ob_plane_002)
col_collection_1.objects.link(ob_plane)
col_collection_1.objects.link(ob_camera)

# ---- scene / render settings (as saved in the file)
scene.camera = ob_camera
scene.frame_start = 981; scene.frame_end = 1000; scene.frame_set(980)
scene.render.engine = 'CYCLES'
scene.render.image_settings.file_format = 'JPEG'
scene.render.image_settings.quality = 100
scene.render.fps = 30
scene.render.dither_intensity = 0.0
scene.render.use_placeholder = True
scene.render.use_overwrite = False
scene.render.use_persistent_data = True
scene.cycles.use_denoising = False
scene.cycles.samples = 10
scene.cycles.sampling_pattern = 'TABULATED_SOBOL'
scene.cycles.light_sampling_threshold = 0.0
scene.cycles.use_adaptive_sampling = False
scene.cycles.use_light_tree = False
scene.cycles.blur_glossy = 0.0
scene.cycles.pixel_filter_type = 'GAUSSIAN'
scene.cycles.sample_clamp_indirect = 0.0
scene.view_settings.view_transform = 'Standard'
bpy.context.view_layer.update()
